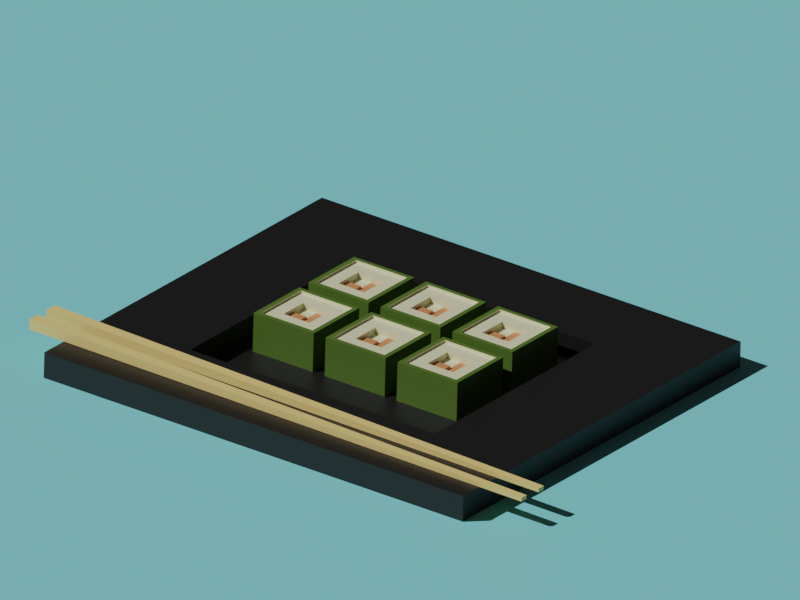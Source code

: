 # Source: sushi.blend  (saved by Blender 2.90.8; exported with 4.5.12 LTS)
import bpy
from mathutils import Matrix  # noqa: F401  (used for matrix-valued properties, if any)

bpy.ops.wm.read_factory_settings(use_empty=True)
scene = bpy.context.scene
scene.name = 'Scene'

# ---- collections
col_collection = bpy.data.collections.new('Collection'); scene.collection.children.link(col_collection)
col_models = bpy.data.collections.new('Models'); scene.collection.children.link(col_models)

# ---- materials (node trees are filled in below, after node groups)
mat_lightbrown_chopsticks = bpy.data.materials.new('LightBrown-ChopSticks')
mat_rice = bpy.data.materials.new('Rice')
mat_rice.alpha_threshold = 0.0
mat_rice.line_color = (0.0, 0.0, 0.0, 1.0)
mat_weed = bpy.data.materials.new('Weed')
mat_peckles = bpy.data.materials.new('Peckles')
mat_floor = bpy.data.materials.new('Floor')
mat_blackboard = bpy.data.materials.new('BlackBoard')

# ---- material node trees
mat_lightbrown_chopsticks.use_nodes = True; mat_lightbrown_chopsticks.node_tree.nodes.clear()
_N = mat_lightbrown_chopsticks.node_tree.nodes; _L = mat_lightbrown_chopsticks.node_tree.links
n0 = _N.new('ShaderNodeBsdfPrincipled'); n0.name = 'Principled BSDF'; n0.location = (10, 300)
n0.distribution = 'GGX'
n0.subsurface_method = 'BURLEY'
n0.inputs[0].default_value = (0.8963, 0.6521, 0.2343, 1.0)
n0.inputs[3].default_value = 1.45
n0.inputs[27].default_value = (0.0, 0.0, 0.0, 1.0)
n0.inputs[28].default_value = 1.0
n1 = _N.new('ShaderNodeOutputMaterial'); n1.name = 'Material Output'; n1.location = (300, 300)
_L.new(n0.outputs[0], n1.inputs[0])
n1.is_active_output = True
mat_rice.use_nodes = True; mat_rice.node_tree.nodes.clear()
_N = mat_rice.node_tree.nodes; _L = mat_rice.node_tree.links
n0 = _N.new('ShaderNodeOutputMaterial'); n0.name = 'Material Output'; n0.location = (300, 300)
n1 = _N.new('ShaderNodeBsdfPrincipled'); n1.name = 'Principled BSDF'; n1.location = (10, 300)
n1.distribution = 'GGX'
n1.subsurface_method = 'BURLEY'
n1.inputs[0].default_value = (0.8, 0.7875, 0.5204, 1.0)
n1.inputs[2].default_value = 0.4
n1.inputs[3].default_value = 1.45
n1.inputs[27].default_value = (0.0, 0.0, 0.0, 1.0)
n1.inputs[28].default_value = 1.0
_L.new(n1.outputs[0], n0.inputs[0])
n0.is_active_output = True
mat_weed.use_nodes = True; mat_weed.node_tree.nodes.clear()
_N = mat_weed.node_tree.nodes; _L = mat_weed.node_tree.links
n0 = _N.new('ShaderNodeBsdfPrincipled'); n0.name = 'Principled BSDF'; n0.location = (10, 300)
n0.distribution = 'GGX'
n0.subsurface_method = 'BURLEY'
n0.inputs[0].default_value = (0.08173, 0.1523, 0.0201, 1.0)
n0.inputs[3].default_value = 1.45
n0.inputs[27].default_value = (0.0, 0.0, 0.0, 1.0)
n0.inputs[28].default_value = 1.0
n1 = _N.new('ShaderNodeOutputMaterial'); n1.name = 'Material Output'; n1.location = (300, 300)
_L.new(n0.outputs[0], n1.inputs[0])
n1.is_active_output = True
mat_peckles.use_nodes = True; mat_peckles.node_tree.nodes.clear()
_N = mat_peckles.node_tree.nodes; _L = mat_peckles.node_tree.links
n0 = _N.new('ShaderNodeBsdfPrincipled'); n0.name = 'Principled BSDF'; n0.location = (10, 300)
n0.distribution = 'GGX'
n0.subsurface_method = 'BURLEY'
n0.inputs[0].default_value = (0.65, 0.2513, 0.09647, 1.0)
n0.inputs[3].default_value = 1.45
n0.inputs[27].default_value = (0.0, 0.0, 0.0, 1.0)
n0.inputs[28].default_value = 1.0
n1 = _N.new('ShaderNodeOutputMaterial'); n1.name = 'Material Output'; n1.location = (300, 300)
_L.new(n0.outputs[0], n1.inputs[0])
n1.is_active_output = True
mat_floor.use_nodes = True; mat_floor.node_tree.nodes.clear()
_N = mat_floor.node_tree.nodes; _L = mat_floor.node_tree.links
n0 = _N.new('ShaderNodeBsdfPrincipled'); n0.name = 'Principled BSDF'; n0.location = (10, 300)
n0.distribution = 'GGX'
n0.subsurface_method = 'BURLEY'
n0.inputs[0].default_value = (0.2438, 0.7546, 0.8, 1.0)
n0.inputs[3].default_value = 1.45
n0.inputs[27].default_value = (0.0, 0.0, 0.0, 1.0)
n0.inputs[28].default_value = 1.0
n1 = _N.new('ShaderNodeOutputMaterial'); n1.name = 'Material Output'; n1.location = (300, 300)
_L.new(n0.outputs[0], n1.inputs[0])
n1.is_active_output = True
mat_blackboard.use_nodes = True; mat_blackboard.node_tree.nodes.clear()
_N = mat_blackboard.node_tree.nodes; _L = mat_blackboard.node_tree.links
n0 = _N.new('ShaderNodeBsdfPrincipled'); n0.name = 'Principled BSDF'; n0.location = (10, 300)
n0.distribution = 'GGX'
n0.subsurface_method = 'BURLEY'
n0.inputs[0].default_value = (0.008076, 0.008076, 0.008076, 1.0)
n0.inputs[3].default_value = 1.45
n0.inputs[27].default_value = (0.0, 0.0, 0.0, 1.0)
n0.inputs[28].default_value = 1.0
n1 = _N.new('ShaderNodeOutputMaterial'); n1.name = 'Material Output'; n1.location = (300, 300)
_L.new(n0.outputs[0], n1.inputs[0])
n1.is_active_output = True

# ---- world
world_world = bpy.data.worlds.new('World'); scene.world = world_world
world_world.use_nodes = True; world_world.node_tree.nodes.clear()
_N = world_world.node_tree.nodes; _L = world_world.node_tree.links
n0 = _N.new('ShaderNodeOutputWorld'); n0.name = 'World Output'; n0.location = (300, 300)
n1 = _N.new('ShaderNodeBackground'); n1.name = 'Background'; n1.location = (10, 300)
n1.inputs[0].default_value = (0.01002, 0.009807, 0.009167, 1.0)
_L.new(n1.outputs[0], n0.inputs[0])
n0.is_active_output = True
world_world.color = (0.05088, 0.05088, 0.05088)
world_world.use_sun_shadow = False
world_world.sun_shadow_jitter_overblur = 0.0

# ---- cameras
cam_camera = bpy.data.cameras.new('Camera')
cam_camera.type = 'ORTHO'
cam_camera.clip_end = 100.0
cam_camera.lens = 15.0
cam_camera.ortho_scale = 54.01

# ---- lights
light_sun_001 = bpy.data.lights.new('Sun.001', 'SUN')
light_sun_001.transmission_factor = 0.0
light_sun_001.angle = 0.0
light_sun_001.energy = 1.0
light_sun_001.shadow_soft_size = 0.125

# ---- meshes
me_chopsticks = bpy.data.meshes.new('ChopSticks')
me_chopsticks.from_pydata([(-0.03786, -4.006, 0.00594), (0.06172, -4.006, 0.00594), (-0.05278, 1.001, -0.03682), (0.1083, 1.0, -0.03682), (-0.03786, -4.006, 0.06994), (0.06172, -4.006, 0.06994), (-0.05277, 0.9998, 0.1358), (0.1083, 0.999, 0.1358)], [], [(0, 2, 3, 1), (4, 5, 7, 6), (3, 2, 6, 7), (0, 1, 5, 4), (1, 3, 7, 5), (2, 0, 4, 6)])
_uv = me_chopsticks.uv_layers.new(name='UVMap')
_uv.uv.foreach_set('vector', [0.0, 0.0, 0.0, 1.0, 1.0, 1.0, 1.0, 0.0, 0.0, 0.0, 1.0, 0.0, 1.0, 1.0, 0.0, 1.0, 1.0, 1.0, 0.0, 1.0, 0.0, 1.0, 1.0, 1.0, 0.0, 0.0, 1.0, 0.0, 1.0, 0.0, 0.0, 0.0, 1.0, 0.0, 1.0, 1.0, 1.0, 1.0, 1.0, 0.0, 0.0, 1.0, 0.0, 0.0, 0.0, 0.0, 0.0, 1.0])
me_chopsticks.materials.append(mat_lightbrown_chopsticks)
me_chopsticks.use_remesh_fix_poles = True
me_chopsticks.use_remesh_preserve_attributes = False
me_chopsticks.use_mirror_vertex_groups = False
me_chopsticks.update()
me_cube = bpy.data.meshes.new('Cube')
me_cube.from_pydata([(-4.854, 2.248, 2.074), (-4.854, 2.248, -8.704), (-4.854, -2.253, 2.074), (-4.854, -2.253, -8.704), (-9.2, 2.248, 2.074), (-9.2, 2.248, -8.704), (-9.2, -2.253, 2.074), (-9.2, -2.253, -8.704), (-9.2, -0.002172, -8.704), (-7.027, 2.248, -8.704), (-7.027, -2.253, 2.074), (-4.854, -0.002172, 2.074), (-7.027, -2.253, -8.704), (-9.2, -0.002172, 2.074), (-7.027, 2.248, 2.074), (-4.854, -0.002172, -8.704), (-7.027, -0.002172, -8.704), (-7.027, 1.123, 0.2741), (-9.2, -1.127, -8.704), (-8.113, 2.248, -8.704), (-8.113, -2.253, 2.074), (-4.854, -1.127, 2.074), (-5.941, -2.253, -8.704), (-9.2, 1.123, 2.074), (-5.941, 2.248, 2.074), (-4.854, 1.123, -8.704), (-9.2, 1.123, -8.704), (-5.941, 2.248, -8.704), (-5.941, -2.253, 2.074), (-4.854, 1.123, 2.074), (-8.113, -2.253, -8.704), (-9.2, -1.127, 2.074), (-8.113, 2.248, 2.074), (-4.854, -1.127, -8.704), (-7.027, -1.127, -8.704), (-7.027, 1.123, -8.704), (-8.113, -0.002172, -8.704), (-5.941, -0.002172, -8.704), (-7.027, -1.127, 2.074), (-7.027, 1.123, 2.074), (-5.941, -0.002172, 2.074), (-8.113, -0.002172, 2.074), (-8.113, 1.123, 2.074), (-5.941, 1.123, 2.074), (-5.941, -1.127, 2.074), (-5.941, 1.123, -8.704), (-8.113, 1.123, -8.704), (-8.113, -1.127, -8.704), (-5.941, -1.127, -8.704), (-8.113, -1.127, 2.074), (-7.027, 1.123, 0.9588), (-7.027, -0.002172, 0.9588), (-8.113, -0.002172, 0.9588), (-7.027, -1.127, 0.9588), (-5.941, -0.002172, 0.9588), (-8.113, 1.123, 0.9588), (-5.941, 1.123, 0.9588), (-5.941, -1.127, 0.9588), (-8.113, -1.127, 0.9588), (-7.027, -0.002172, 0.2741), (-8.113, -0.002172, 0.2741), (-7.027, -1.127, 0.2741), (-5.941, -0.002172, 0.2741), (-8.113, 1.123, 0.2741), (-5.941, 1.123, 0.2741), (-5.941, -1.127, 0.2741), (-9.547, -1.17, -8.704), (-9.547, -2.59, -8.704), (-8.161, 2.585, -8.704), (-9.547, 2.585, -8.704), (-4.507, 2.585, -6.009), (-4.507, 2.585, -8.704), (-9.547, -2.59, -0.6202), (-9.547, -2.59, 1.384), (-4.507, -2.59, -6.009), (-4.507, -2.59, -8.704), (-9.547, 2.585, -6.009), (-8.161, -2.59, 1.384), (-4.507, -1.17, 1.384), (-4.507, -2.59, 1.384), (-5.893, -2.59, -8.704), (-9.547, 1.166, 1.384), (-9.547, 2.585, 1.384), (-5.893, 2.585, 1.384), (-4.507, 2.585, 1.384), (-4.507, 1.166, -8.704), (-9.547, 1.166, -8.704), (-9.547, -0.002172, -8.704), (-5.893, 2.585, -8.704), (-7.027, 2.585, -8.704), (-4.507, 2.585, -0.6202), (-4.507, 2.585, -3.315), (-9.547, -2.59, -6.009), (-9.547, -2.59, -3.315), (-4.507, -2.59, -0.6202), (-4.507, -2.59, -3.315), (-9.547, 2.585, -0.6202), (-9.547, 2.585, -3.315), (-5.893, -2.59, 1.384), (-7.027, -2.59, 1.384), (-4.507, 1.166, 1.384), (-4.507, -0.002172, 1.384), (-8.161, -2.59, -8.704), (-7.027, -2.59, -8.704), (-9.547, -1.17, 1.384), (-9.547, -0.002172, 1.384), (-8.161, 2.585, 1.384), (-7.027, 2.585, 1.384), (-4.507, -1.17, -8.704), (-4.507, -0.002172, -8.704), (-5.893, 2.585, -3.315), (-8.161, 2.585, -3.315), (-7.027, 2.585, -3.315), (-7.027, 2.585, -6.009), (-7.027, 2.585, -0.6202), (-4.507, -1.17, -3.315), (-4.507, 1.166, -3.315), (-4.507, -0.002172, -3.315), (-4.507, -0.002172, -6.009), (-4.507, -0.002172, -0.6202), (-9.547, 1.166, -3.315), (-9.547, -1.17, -3.315), (-9.547, -0.002172, -3.315), (-9.547, -0.002172, -6.009), (-9.547, -0.002172, -0.6202), (-8.161, -2.59, -3.315), (-5.893, -2.59, -3.315), (-7.027, -2.59, -3.315), (-7.027, -2.59, -6.009), (-7.027, -2.59, -0.6202), (-5.893, -2.59, -0.6202), (-5.893, -2.59, -6.009), (-8.161, -2.59, -6.009), (-9.547, -1.17, -0.6202), (-9.547, -1.17, -6.009), (-9.547, 1.166, -6.009), (-4.507, 1.166, -0.6202), (-4.507, 1.166, -6.009), (-4.507, -1.17, -6.009), (-8.161, 2.585, -0.6202), (-8.161, 2.585, -6.009), (-5.893, 2.585, -6.009), (-5.893, 2.585, -0.6202), (-4.507, -1.17, -0.6202), (-9.547, 1.166, -0.6202), (-8.161, -2.59, -0.6202), (-8.113, -2.253, 2.82), (-9.2, -2.253, 2.82), (-4.854, -1.127, 2.82), (-4.854, -2.253, 2.82), (-9.2, 1.123, 2.82), (-9.2, 2.248, 2.82), (-5.941, 2.248, 2.82), (-4.854, 2.248, 2.82), (-5.941, -2.253, 2.82), (-7.027, -2.253, 2.82), (-4.854, 1.123, 2.82), (-4.854, -0.002172, 2.82), (-9.2, -1.127, 2.82), (-9.2, -0.002172, 2.82), (-8.113, 2.248, 2.82), (-7.027, 2.248, 2.82), (-4.507, 2.585, 2.82), (-4.507, -1.17, 2.82), (-4.507, -2.59, 2.82), (-8.161, -2.59, 2.82), (-4.507, 1.166, 2.82), (-4.507, -0.002172, 2.82), (-5.893, -2.59, 2.82), (-7.027, -2.59, 2.82), (-7.027, 2.585, 2.82), (-5.893, 2.585, 2.82), (-9.547, -0.002172, 2.82), (-9.547, 1.166, 2.82), (-9.547, 2.585, 2.82), (-8.161, 2.585, 2.82), (-9.547, -2.59, 2.82), (-9.547, -1.17, 2.82)], [], [(49, 31, 6, 20), (48, 33, 3, 22), (47, 34, 12, 30), (46, 35, 16, 36), (45, 25, 15, 37), (44, 38, 10, 28), (42, 41, 52, 55), (42, 23, 13, 41), (38, 44, 57, 53), (14, 32, 42, 39), (32, 4, 23, 42), (29, 43, 40, 11), (0, 24, 43, 29), (24, 14, 39, 43), (21, 44, 28, 2), (11, 40, 44, 21), (39, 42, 55, 50), (79, 78, 163, 164), (19, 5, 69, 68), (35, 45, 37, 16), (9, 27, 45, 35), (27, 1, 25, 45), (26, 46, 36, 8), (5, 19, 46, 26), (19, 9, 35, 46), (18, 47, 30, 7), (8, 36, 47, 18), (36, 16, 34, 47), (7, 30, 102, 67), (78, 101, 167, 163), (18, 7, 67, 66), (14, 24, 152, 161), (27, 9, 89, 88), (21, 2, 149, 148), (26, 8, 87, 86), (25, 1, 71, 85), (73, 77, 165, 176), (33, 15, 109, 108), (77, 99, 169, 165), (9, 19, 68, 89), (13, 23, 150, 159), (22, 3, 75, 80), (8, 18, 66, 87), (101, 100, 166, 167), (1, 27, 88, 71), (20, 6, 147, 146), (30, 12, 103, 102), (5, 26, 86, 69), (100, 84, 162, 166), (99, 98, 168, 169), (15, 25, 85, 109), (98, 79, 164, 168), (34, 48, 22, 12), (16, 37, 48, 34), (37, 15, 33, 48), (32, 14, 161, 160), (3, 33, 108, 75), (11, 21, 148, 157), (31, 13, 159, 158), (12, 22, 80, 103), (10, 20, 146, 155), (38, 49, 20, 10), (40, 43, 56, 54), (41, 13, 31, 49), (52, 51, 59, 60), (50, 55, 63, 17), (56, 50, 17, 64), (51, 52, 58, 53), (44, 40, 54, 57), (43, 39, 50, 56), (41, 49, 58, 52), (49, 38, 53, 58), (64, 17, 59, 62), (17, 63, 60, 59), (62, 59, 61, 65), (57, 54, 62, 65), (54, 56, 64, 62), (55, 52, 60, 63), (51, 53, 61, 59), (53, 57, 65, 61), (145, 77, 73, 72), (144, 81, 82, 96), (143, 78, 79, 94), (142, 83, 84, 90), (141, 110, 91, 70), (140, 111, 112, 113), (139, 106, 107, 114), (138, 115, 95, 74), (137, 116, 117, 118), (136, 100, 101, 119), (135, 120, 97, 76), (134, 121, 122, 123), (133, 104, 105, 124), (132, 125, 93, 92), (131, 126, 127, 128), (130, 98, 99, 129), (126, 130, 129, 127), (95, 94, 130, 126), (94, 79, 98, 130), (80, 131, 128, 103), (75, 74, 131, 80), (74, 95, 126, 131), (102, 132, 92, 67), (103, 128, 132, 102), (128, 127, 125, 132), (121, 133, 124, 122), (93, 72, 133, 121), (72, 73, 104, 133), (66, 134, 123, 87), (67, 92, 134, 66), (92, 93, 121, 134), (86, 135, 76, 69), (87, 123, 135, 86), (123, 122, 120, 135), (116, 136, 119, 117), (91, 90, 136, 116), (90, 84, 100, 136), (85, 137, 118, 109), (71, 70, 137, 85), (70, 91, 116, 137), (108, 138, 74, 75), (109, 118, 138, 108), (118, 117, 115, 138), (111, 139, 114, 112), (97, 96, 139, 111), (96, 82, 106, 139), (68, 140, 113, 89), (69, 76, 140, 68), (76, 97, 111, 140), (88, 141, 70, 71), (89, 113, 141, 88), (113, 112, 110, 141), (110, 142, 90, 91), (112, 114, 142, 110), (114, 107, 83, 142), (115, 143, 94, 95), (117, 119, 143, 115), (119, 101, 78, 143), (120, 144, 96, 97), (122, 124, 144, 120), (124, 105, 81, 144), (125, 145, 72, 93), (127, 129, 145, 125), (129, 99, 77, 145), (157, 148, 163, 167), (155, 146, 165, 169), (153, 156, 166, 162), (149, 154, 168, 164), (152, 153, 162, 171), (150, 151, 174, 173), (160, 161, 170, 175), (158, 159, 172, 177), (148, 149, 164, 163), (146, 147, 176, 165), (156, 157, 167, 166), (154, 155, 169, 168), (161, 152, 171, 170), (159, 150, 173, 172), (151, 160, 175, 174), (147, 158, 177, 176), (104, 73, 176, 177), (105, 104, 177, 172), (106, 82, 174, 175), (23, 4, 151, 150), (107, 106, 175, 170), (81, 105, 172, 173), (82, 81, 173, 174), (24, 0, 153, 152), (83, 107, 170, 171), (84, 83, 171, 162), (2, 28, 154, 149), (0, 29, 156, 153), (28, 10, 155, 154), (6, 31, 158, 147), (29, 11, 157, 156), (4, 32, 160, 151)])
me_cube.polygons.foreach_set('material_index', [0, 0, 0, 0, 0, 0, 0, 0, 0, 0, 0, 0, 0, 0, 0, 0, 0, 1, 0, 0, 0, 0, 0, 0, 0, 0, 0, 0, 0, 1, 0, 0, 0, 0, 0, 0, 1, 0, 1, 0, 0, 0, 0, 1, 0, 0, 0, 0, 1, 1, 0, 1, 0, 0, 0, 0, 0, 0, 0, 0, 0, 0, 0, 0, 2, 0, 0, 2, 0, 0, 0, 0, 2, 0, 2, 0, 0, 0, 2, 0, 1, 1, 1, 1, 1, 1, 1, 1, 1, 1, 1, 1, 1, 1, 1, 1, 1, 1, 1, 1, 1, 1, 1, 1, 1, 1, 1, 1, 1, 1, 1, 1, 1, 1, 1, 1, 1, 1, 1, 1, 1, 1, 1, 1, 1, 1, 1, 1, 1, 1, 1, 1, 1, 1, 1, 1, 1, 1, 1, 1, 1, 1, 1, 1, 1, 1, 1, 1, 1, 1, 1, 1, 1, 1, 1, 1, 1, 1, 1, 1, 1, 1, 1, 0, 1, 1, 1, 0, 1, 1, 0, 0, 0, 0, 0, 0])
_uv = me_cube.uv_layers.new(name='UVMap')
_uv.uv.foreach_set('vector', [0.8125, 0.6875, 0.875, 0.6875, 0.875, 0.75, 0.8125, 0.75, 0.3125, 0.6875, 0.375, 0.6875, 0.375, 0.75, 0.3125, 0.75, 0.1875, 0.6875, 0.25, 0.6875, 0.25, 0.75, 0.1875, 0.75, 0.1875, 0.5625, 0.25, 0.5625, 0.25, 0.625, 0.1875, 0.625, 0.3125, 0.5625, 0.375, 0.5625, 0.375, 0.625, 0.3125, 0.625, 0.6875, 0.6875, 0.75, 0.6875, 0.75, 0.75, 0.6875, 0.75, 0.8125, 0.5625, 0.8125, 0.625, 0.8125, 0.625, 0.8125, 0.5625, 0.8125, 0.5625, 0.875, 0.5625, 0.875, 0.625, 0.8125, 0.625, 0.75, 0.6875, 0.6875, 0.6875, 0.6875, 0.6875, 0.75, 0.6875, 0.75, 0.5, 0.8125, 0.5, 0.8125, 0.5625, 0.75, 0.5625, 0.8125, 0.5, 0.875, 0.5, 0.875, 0.5625, 0.8125, 0.5625, 0.625, 0.5625, 0.6875, 0.5625, 0.6875, 0.625, 0.625, 0.625, 0.625, 0.5, 0.6875, 0.5, 0.6875, 0.5625, 0.625, 0.5625, 0.6875, 0.5, 0.75, 0.5, 0.75, 0.5625, 0.6875, 0.5625, 0.625, 0.6875, 0.6875, 0.6875, 0.6875, 0.75, 0.625, 0.75, 0.625, 0.625, 0.6875, 0.625, 0.6875, 0.6875, 0.625, 0.6875, 0.75, 0.5625, 0.8125, 0.5625, 0.8125, 0.5625, 0.75, 0.5625, 0.609, 0.75, 0.609, 0.6875, 0.625, 0.6875, 0.625, 0.75, 0.1875, 0.5, 0.125, 0.5, 0.125, 0.5, 0.1875, 0.5, 0.25, 0.5625, 0.3125, 0.5625, 0.3125, 0.625, 0.25, 0.625, 0.25, 0.5, 0.3125, 0.5, 0.3125, 0.5625, 0.25, 0.5625, 0.3125, 0.5, 0.375, 0.5, 0.375, 0.5625, 0.3125, 0.5625, 0.125, 0.5625, 0.1875, 0.5625, 0.1875, 0.625, 0.125, 0.625, 0.125, 0.5, 0.1875, 0.5, 0.1875, 0.5625, 0.125, 0.5625, 0.1875, 0.5, 0.25, 0.5, 0.25, 0.5625, 0.1875, 0.5625, 0.125, 0.6875, 0.1875, 0.6875, 0.1875, 0.75, 0.125, 0.75, 0.125, 0.625, 0.1875, 0.625, 0.1875, 0.6875, 0.125, 0.6875, 0.1875, 0.625, 0.25, 0.625, 0.25, 0.6875, 0.1875, 0.6875, 0.125, 0.75, 0.1875, 0.75, 0.1875, 0.75, 0.125, 0.75, 0.609, 0.6875, 0.609, 0.625, 0.625, 0.625, 0.625, 0.6875, 0.125, 0.6875, 0.125, 0.75, 0.125, 0.75, 0.125, 0.6875, 0.75, 0.5, 0.6875, 0.5, 0.6875, 0.5, 0.75, 0.5, 0.3125, 0.5, 0.25, 0.5, 0.25, 0.5, 0.3125, 0.5, 0.625, 0.6875, 0.625, 0.75, 0.625, 0.75, 0.625, 0.6875, 0.125, 0.5625, 0.125, 0.625, 0.125, 0.625, 0.125, 0.5625, 0.375, 0.5625, 0.375, 0.5, 0.375, 0.5, 0.375, 0.5625, 0.609, 1.0, 0.609, 0.9375, 0.625, 0.9375, 0.625, 1.0, 0.375, 0.6875, 0.375, 0.625, 0.375, 0.625, 0.375, 0.6875, 0.609, 0.9375, 0.609, 0.875, 0.625, 0.875, 0.625, 0.9375, 0.25, 0.5, 0.1875, 0.5, 0.1875, 0.5, 0.25, 0.5, 0.875, 0.625, 0.875, 0.5625, 0.875, 0.5625, 0.875, 0.625, 0.3125, 0.75, 0.375, 0.75, 0.375, 0.75, 0.3125, 0.75, 0.125, 0.625, 0.125, 0.6875, 0.125, 0.6875, 0.125, 0.625, 0.609, 0.625, 0.609, 0.5625, 0.625, 0.5625, 0.625, 0.625, 0.375, 0.5, 0.3125, 0.5, 0.3125, 0.5, 0.375, 0.5, 0.8125, 0.75, 0.875, 0.75, 0.875, 0.75, 0.8125, 0.75, 0.1875, 0.75, 0.25, 0.75, 0.25, 0.75, 0.1875, 0.75, 0.125, 0.5, 0.125, 0.5625, 0.125, 0.5625, 0.125, 0.5, 0.609, 0.5625, 0.609, 0.5, 0.625, 0.5, 0.625, 0.5625, 0.609, 0.875, 0.609, 0.8125, 0.625, 0.8125, 0.625, 0.875, 0.375, 0.625, 0.375, 0.5625, 0.375, 0.5625, 0.375, 0.625, 0.609, 0.8125, 0.609, 0.75, 0.625, 0.75, 0.625, 0.8125, 0.25, 0.6875, 0.3125, 0.6875, 0.3125, 0.75, 0.25, 0.75, 0.25, 0.625, 0.3125, 0.625, 0.3125, 0.6875, 0.25, 0.6875, 0.3125, 0.625, 0.375, 0.625, 0.375, 0.6875, 0.3125, 0.6875, 0.8125, 0.5, 0.75, 0.5, 0.75, 0.5, 0.8125, 0.5, 0.375, 0.75, 0.375, 0.6875, 0.375, 0.6875, 0.375, 0.75, 0.625, 0.625, 0.625, 0.6875, 0.625, 0.6875, 0.625, 0.625, 0.875, 0.6875, 0.875, 0.625, 0.875, 0.625, 0.875, 0.6875, 0.25, 0.75, 0.3125, 0.75, 0.3125, 0.75, 0.25, 0.75, 0.75, 0.75, 0.8125, 0.75, 0.8125, 0.75, 0.75, 0.75, 0.75, 0.6875, 0.8125, 0.6875, 0.8125, 0.75, 0.75, 0.75, 0.6875, 0.625, 0.6875, 0.5625, 0.6875, 0.5625, 0.6875, 0.625, 0.8125, 0.625, 0.875, 0.625, 0.875, 0.6875, 0.8125, 0.6875, 0.8125, 0.625, 0.75, 0.625, 0.75, 0.625, 0.8125, 0.625, 0.75, 0.5625, 0.8125, 0.5625, 0.8125, 0.5625, 0.75, 0.5625, 0.6875, 0.5625, 0.75, 0.5625, 0.75, 0.5625, 0.6875, 0.5625, 0.75, 0.625, 0.8125, 0.625, 0.8125, 0.6875, 0.75, 0.6875, 0.6875, 0.6875, 0.6875, 0.625, 0.6875, 0.625, 0.6875, 0.6875, 0.6875, 0.5625, 0.75, 0.5625, 0.75, 0.5625, 0.6875, 0.5625, 0.8125, 0.625, 0.8125, 0.6875, 0.8125, 0.6875, 0.8125, 0.625, 0.8125, 0.6875, 0.75, 0.6875, 0.75, 0.6875, 0.8125, 0.6875, 0.6875, 0.5625, 0.75, 0.5625, 0.75, 0.625, 0.6875, 0.625, 0.75, 0.5625, 0.8125, 0.5625, 0.8125, 0.625, 0.75, 0.625, 0.6875, 0.625, 0.75, 0.625, 0.75, 0.6875, 0.6875, 0.6875, 0.6875, 0.6875, 0.6875, 0.625, 0.6875, 0.625, 0.6875, 0.6875, 0.6875, 0.625, 0.6875, 0.5625, 0.6875, 0.5625, 0.6875, 0.625, 0.8125, 0.5625, 0.8125, 0.625, 0.8125, 0.625, 0.8125, 0.5625, 0.75, 0.625, 0.75, 0.6875, 0.75, 0.6875, 0.75, 0.625, 0.75, 0.6875, 0.6875, 0.6875, 0.6875, 0.6875, 0.75, 0.6875, 0.5625, 0.9375, 0.609, 0.9375, 0.609, 1.0, 0.5625, 1.0, 0.5625, 0.1875, 0.609, 0.1875, 0.609, 0.25, 0.5625, 0.25, 0.5625, 0.6875, 0.609, 0.6875, 0.609, 0.75, 0.5625, 0.75, 0.5625, 0.4375, 0.609, 0.4375, 0.609, 0.5, 0.5625, 0.5, 0.4375, 0.4375, 0.5, 0.4375, 0.5, 0.5, 0.4375, 0.5, 0.4375, 0.3125, 0.5, 0.3125, 0.5, 0.375, 0.4375, 0.375, 0.5625, 0.3125, 0.609, 0.3125, 0.609, 0.375, 0.5625, 0.375, 0.4375, 0.6875, 0.5, 0.6875, 0.5, 0.75, 0.4375, 0.75, 0.4375, 0.5625, 0.5, 0.5625, 0.5, 0.625, 0.4375, 0.625, 0.5625, 0.5625, 0.609, 0.5625, 0.609, 0.625, 0.5625, 0.625, 0.4375, 0.1875, 0.5, 0.1875, 0.5, 0.25, 0.4375, 0.25, 0.4375, 0.0625, 0.5, 0.0625, 0.5, 0.125, 0.4375, 0.125, 0.5625, 0.0625, 0.609, 0.0625, 0.609, 0.125, 0.5625, 0.125, 0.4375, 0.9375, 0.5, 0.9375, 0.5, 1.0, 0.4375, 1.0, 0.4375, 0.8125, 0.5, 0.8125, 0.5, 0.875, 0.4375, 0.875, 0.5625, 0.8125, 0.609, 0.8125, 0.609, 0.875, 0.5625, 0.875, 0.5, 0.8125, 0.5625, 0.8125, 0.5625, 0.875, 0.5, 0.875, 0.5, 0.75, 0.5625, 0.75, 0.5625, 0.8125, 0.5, 0.8125, 0.5625, 0.75, 0.609, 0.75, 0.609, 0.8125, 0.5625, 0.8125, 0.375, 0.8125, 0.4375, 0.8125, 0.4375, 0.875, 0.375, 0.875, 0.375, 0.75, 0.4375, 0.75, 0.4375, 0.8125, 0.375, 0.8125, 0.4375, 0.75, 0.5, 0.75, 0.5, 0.8125, 0.4375, 0.8125, 0.375, 0.9375, 0.4375, 0.9375, 0.4375, 1.0, 0.375, 1.0, 0.375, 0.875, 0.4375, 0.875, 0.4375, 0.9375, 0.375, 0.9375, 0.4375, 0.875, 0.5, 0.875, 0.5, 0.9375, 0.4375, 0.9375, 0.5, 0.0625, 0.5625, 0.0625, 0.5625, 0.125, 0.5, 0.125, 0.5, 0.0, 0.5625, 0.0, 0.5625, 0.0625, 0.5, 0.0625, 0.5625, 0.0, 0.609, 0.0, 0.609, 0.0625, 0.5625, 0.0625, 0.375, 0.0625, 0.4375, 0.0625, 0.4375, 0.125, 0.375, 0.125, 0.375, 0.0, 0.4375, 0.0, 0.4375, 0.0625, 0.375, 0.0625, 0.4375, 0.0, 0.5, 0.0, 0.5, 0.0625, 0.4375, 0.0625, 0.375, 0.1875, 0.4375, 0.1875, 0.4375, 0.25, 0.375, 0.25, 0.375, 0.125, 0.4375, 0.125, 0.4375, 0.1875, 0.375, 0.1875, 0.4375, 0.125, 0.5, 0.125, 0.5, 0.1875, 0.4375, 0.1875, 0.5, 0.5625, 0.5625, 0.5625, 0.5625, 0.625, 0.5, 0.625, 0.5, 0.5, 0.5625, 0.5, 0.5625, 0.5625, 0.5, 0.5625, 0.5625, 0.5, 0.609, 0.5, 0.609, 0.5625, 0.5625, 0.5625, 0.375, 0.5625, 0.4375, 0.5625, 0.4375, 0.625, 0.375, 0.625, 0.375, 0.5, 0.4375, 0.5, 0.4375, 0.5625, 0.375, 0.5625, 0.4375, 0.5, 0.5, 0.5, 0.5, 0.5625, 0.4375, 0.5625, 0.375, 0.6875, 0.4375, 0.6875, 0.4375, 0.75, 0.375, 0.75, 0.375, 0.625, 0.4375, 0.625, 0.4375, 0.6875, 0.375, 0.6875, 0.4375, 0.625, 0.5, 0.625, 0.5, 0.6875, 0.4375, 0.6875, 0.5, 0.3125, 0.5625, 0.3125, 0.5625, 0.375, 0.5, 0.375, 0.5, 0.25, 0.5625, 0.25, 0.5625, 0.3125, 0.5, 0.3125, 0.5625, 0.25, 0.609, 0.25, 0.609, 0.3125, 0.5625, 0.3125, 0.375, 0.3125, 0.4375, 0.3125, 0.4375, 0.375, 0.375, 0.375, 0.375, 0.25, 0.4375, 0.25, 0.4375, 0.3125, 0.375, 0.3125, 0.4375, 0.25, 0.5, 0.25, 0.5, 0.3125, 0.4375, 0.3125, 0.375, 0.4375, 0.4375, 0.4375, 0.4375, 0.5, 0.375, 0.5, 0.375, 0.375, 0.4375, 0.375, 0.4375, 0.4375, 0.375, 0.4375, 0.4375, 0.375, 0.5, 0.375, 0.5, 0.4375, 0.4375, 0.4375, 0.5, 0.4375, 0.5625, 0.4375, 0.5625, 0.5, 0.5, 0.5, 0.5, 0.375, 0.5625, 0.375, 0.5625, 0.4375, 0.5, 0.4375, 0.5625, 0.375, 0.609, 0.375, 0.609, 0.4375, 0.5625, 0.4375, 0.5, 0.6875, 0.5625, 0.6875, 0.5625, 0.75, 0.5, 0.75, 0.5, 0.625, 0.5625, 0.625, 0.5625, 0.6875, 0.5, 0.6875, 0.5625, 0.625, 0.609, 0.625, 0.609, 0.6875, 0.5625, 0.6875, 0.5, 0.1875, 0.5625, 0.1875, 0.5625, 0.25, 0.5, 0.25, 0.5, 0.125, 0.5625, 0.125, 0.5625, 0.1875, 0.5, 0.1875, 0.5625, 0.125, 0.609, 0.125, 0.609, 0.1875, 0.5625, 0.1875, 0.5, 0.9375, 0.5625, 0.9375, 0.5625, 1.0, 0.5, 1.0, 0.5, 0.875, 0.5625, 0.875, 0.5625, 0.9375, 0.5, 0.9375, 0.5625, 0.875, 0.609, 0.875, 0.609, 0.9375, 0.5625, 0.9375, 0.625, 0.625, 0.625, 0.6875, 0.625, 0.6875, 0.625, 0.625, 0.75, 0.75, 0.8125, 0.75, 0.8125, 0.75, 0.75, 0.75, 0.625, 0.5, 0.625, 0.5625, 0.625, 0.5625, 0.625, 0.5, 0.625, 0.75, 0.6875, 0.75, 0.6875, 0.75, 0.625, 0.75, 0.6875, 0.5, 0.625, 0.5, 0.625, 0.5, 0.6875, 0.5, 0.875, 0.5625, 0.875, 0.5, 0.875, 0.5, 0.875, 0.5625, 0.8125, 0.5, 0.75, 0.5, 0.75, 0.5, 0.8125, 0.5, 0.875, 0.6875, 0.875, 0.625, 0.875, 0.625, 0.875, 0.6875, 0.625, 0.6875, 0.625, 0.75, 0.625, 0.75, 0.625, 0.6875, 0.8125, 0.75, 0.875, 0.75, 0.875, 0.75, 0.8125, 0.75, 0.625, 0.5625, 0.625, 0.625, 0.625, 0.625, 0.625, 0.5625, 0.6875, 0.75, 0.75, 0.75, 0.75, 0.75, 0.6875, 0.75, 0.75, 0.5, 0.6875, 0.5, 0.6875, 0.5, 0.75, 0.5, 0.875, 0.625, 0.875, 0.5625, 0.875, 0.5625, 0.875, 0.625, 0.875, 0.5, 0.8125, 0.5, 0.8125, 0.5, 0.875, 0.5, 0.875, 0.75, 0.875, 0.6875, 0.875, 0.6875, 0.875, 0.75, 0.609, 0.0625, 0.609, 0.0, 0.625, 0.0, 0.625, 0.0625, 0.609, 0.125, 0.609, 0.0625, 0.625, 0.0625, 0.625, 0.125, 0.609, 0.3125, 0.609, 0.25, 0.625, 0.25, 0.625, 0.3125, 0.875, 0.5625, 0.875, 0.5, 0.875, 0.5, 0.875, 0.5625, 0.609, 0.375, 0.609, 0.3125, 0.625, 0.3125, 0.625, 0.375, 0.609, 0.1875, 0.609, 0.125, 0.625, 0.125, 0.625, 0.1875, 0.609, 0.25, 0.609, 0.1875, 0.625, 0.1875, 0.625, 0.25, 0.6875, 0.5, 0.625, 0.5, 0.625, 0.5, 0.6875, 0.5, 0.609, 0.4375, 0.609, 0.375, 0.625, 0.375, 0.625, 0.4375, 0.609, 0.5, 0.609, 0.4375, 0.625, 0.4375, 0.625, 0.5, 0.625, 0.75, 0.6875, 0.75, 0.6875, 0.75, 0.625, 0.75, 0.625, 0.5, 0.625, 0.5625, 0.625, 0.5625, 0.625, 0.5, 0.6875, 0.75, 0.75, 0.75, 0.75, 0.75, 0.6875, 0.75, 0.875, 0.75, 0.875, 0.6875, 0.875, 0.6875, 0.875, 0.75, 0.625, 0.5625, 0.625, 0.625, 0.625, 0.625, 0.625, 0.5625, 0.875, 0.5, 0.8125, 0.5, 0.8125, 0.5, 0.875, 0.5])
me_cube.materials.append(mat_rice)
me_cube.materials.append(mat_weed)
me_cube.materials.append(mat_peckles)
me_cube.use_remesh_preserve_volume = False
me_cube.use_remesh_preserve_attributes = False
me_cube.use_mirror_vertex_groups = False
me_cube.update()
me_plane_001 = bpy.data.meshes.new('Plane.001')
me_plane_001.from_pydata([(-1.0, -1.0, 0.0), (1.0, -1.0, 0.0), (-1.0, 1.0, 0.0), (1.0, 1.0, 0.0)], [], [(0, 1, 3, 2)])
_uv = me_plane_001.uv_layers.new(name='UVMap')
_uv.uv.foreach_set('vector', [0.0, 0.0, 1.0, 0.0, 1.0, 1.0, 0.0, 1.0])
me_plane_001.materials.append(mat_floor)
me_plane_001.use_remesh_fix_poles = True
me_plane_001.use_remesh_preserve_attributes = False
me_plane_001.use_mirror_vertex_groups = False
me_plane_001.update()
me_plane = bpy.data.meshes.new('Plane')
me_plane.from_pydata([(-1.483, -1.782, -0.02887), (1.483, -1.782, -0.02887), (-1.483, 1.782, -0.02887), (1.483, 1.782, -0.02887), (-0.8643, 1.032, 0.1357), (-0.8643, -1.032, 0.1357), (0.8643, -1.032, 0.1357), (0.8643, 1.032, 0.1357), (-1.483, 1.782, 0.1357), (-1.483, -1.782, 0.1357), (1.483, -1.782, 0.1357), (1.483, 1.782, 0.1357), (-0.8643, 1.032, -0.003576), (-0.8643, -1.032, -0.003576), (0.8643, -1.032, -0.003576), (0.8643, 1.032, -0.003576)], [], [(0, 2, 3, 1), (6, 7, 15, 14), (1, 3, 11, 10), (2, 0, 9, 8), (3, 2, 8, 11), (0, 1, 10, 9), (5, 4, 8, 9), (6, 5, 9, 10), (7, 6, 10, 11), (4, 7, 11, 8), (13, 14, 15, 12), (4, 5, 13, 12), (7, 4, 12, 15), (5, 6, 14, 13)])
_uv = me_plane.uv_layers.new(name='UVMap')
_uv.uv.foreach_set('vector', [0.0, 0.0, 0.0, 1.0, 1.0, 1.0, 1.0, 0.0, 0.7879, 0.2121, 0.7879, 0.7879, 0.7879, 0.7879, 0.7879, 0.2121, 1.0, 0.0, 1.0, 1.0, 1.0, 1.0, 1.0, 0.0, 0.0, 1.0, 0.0, 0.0, 0.0, 0.0, 0.0, 1.0, 1.0, 1.0, 0.0, 1.0, 0.0, 1.0, 1.0, 1.0, 0.0, 0.0, 1.0, 0.0, 1.0, 0.0, 0.0, 0.0, 0.2121, 0.2121, 0.2121, 0.7879, 0.0, 1.0, 0.0, 0.0, 0.7879, 0.2121, 0.2121, 0.2121, 0.0, 0.0, 1.0, 0.0, 0.7879, 0.7879, 0.7879, 0.2121, 1.0, 0.0, 1.0, 1.0, 0.2121, 0.7879, 0.7879, 0.7879, 1.0, 1.0, 0.0, 1.0, 0.2121, 0.2121, 0.7879, 0.2121, 0.7879, 0.7879, 0.2121, 0.7879, 0.2121, 0.7879, 0.2121, 0.2121, 0.2121, 0.2121, 0.2121, 0.7879, 0.7879, 0.7879, 0.2121, 0.7879, 0.2121, 0.7879, 0.7879, 0.7879, 0.2121, 0.2121, 0.7879, 0.2121, 0.7879, 0.2121, 0.2121, 0.2121])
me_plane.materials.append(mat_blackboard)
me_plane.use_remesh_fix_poles = True
me_plane.use_remesh_preserve_attributes = False
me_plane.use_mirror_vertex_groups = False
me_plane.update()

# ---- objects
ob_camera = bpy.data.objects.new('Camera', cam_camera)
ob_chopstick = bpy.data.objects.new('ChopStick', me_chopsticks)
ob_susshi = bpy.data.objects.new('Susshi', me_cube)
ob_floor = bpy.data.objects.new('Floor', me_plane_001)
ob_board = bpy.data.objects.new('Board', me_plane)
ob_sun = bpy.data.objects.new('Sun', light_sun_001)

# ---- transforms, parenting, visibility, modifiers, constraints
ob_camera.location = (17.53, -25.7, 19.68)
ob_camera.rotation_euler = (1.125, -0.02597, 0.6384)
ob_camera.lock_rotations_4d = False
ob_camera.empty_display_type = 'ARROWS'
ob_camera.color = (0.0, 0.0, 0.0, 0.0)
ob_camera.display_type = 'WIRE'
ob_camera.lineart.crease_threshold = 0.0
ob_chopstick.location = (-12.9, -14.49, 1.703)
ob_chopstick.rotation_euler = (0.005144, 5.486e-05, 1.56)
ob_chopstick.scale = (5.649, 8.324, 4.48)
ob_chopstick.lineart.crease_threshold = 0.0
_m = ob_chopstick.modifiers.new('Array', 'ARRAY')
_m.constant_offset_displace = (0.0, 0.0, 0.0)
_m.relative_offset_displace = (2.1, 0.0, 0.0)
ob_susshi.location = (0.0, -2.458, 2.131)
ob_susshi.scale = (1.0, 1.0, 0.2504)
ob_susshi.lock_rotations_4d = False
ob_susshi.empty_display_type = 'ARROWS'
ob_susshi.lineart.crease_threshold = 0.0
_m = ob_susshi.modifiers.new('Array', 'ARRAY')
_m.count = 3
_m.constant_offset_displace = (0.0, 0.0, 0.0)
_m.relative_offset_displace = (1.2, 0.0, 0.0)
_m = ob_susshi.modifiers.new('Array.001', 'ARRAY')
_m.constant_offset_displace = (0.0, 0.0, 0.0)
_m.relative_offset_displace = (0.0, 1.2, 0.0)
ob_floor.location = (0.0, 0.0, -0.3737)
ob_floor.scale = (94.18, 94.18, 94.18)
ob_floor.lineart.crease_threshold = 0.0
ob_board.location = (-0.7219, -1.156, -0.008411)
ob_board.scale = (11.88, 8.824, 11.47)
ob_board.lineart.crease_threshold = 0.0
ob_sun.location = (-21.29, -21.29, 36.16)
ob_sun.rotation_euler = (0.0, -0.7854, 0.7854)
ob_sun.lineart.crease_threshold = 0.0

# ---- collection membership
col_collection.objects.link(ob_camera)
col_models.objects.link(ob_chopstick)
col_models.objects.link(ob_susshi)
col_models.objects.link(ob_floor)
col_models.objects.link(ob_board)
col_models.objects.link(ob_sun)

# ---- scene / render settings (as saved in the file)
scene.camera = ob_camera
scene.frame_start = 1; scene.frame_end = 250; scene.frame_set(2)
scene.render.engine = 'CYCLES'
scene.render.resolution_x = 1600
scene.render.resolution_y = 1200
scene.cycles.samples = 128
scene.cycles.sampling_pattern = 'TABULATED_SOBOL'
scene.cycles.use_adaptive_sampling = False
scene.cycles.use_light_tree = False
scene.eevee.use_gtao = True
scene.view_settings.look = 'Low Contrast'
scene.view_settings.view_transform = 'Filmic'
scene.view_settings.exposure = 1.49
bpy.context.view_layer.update()
